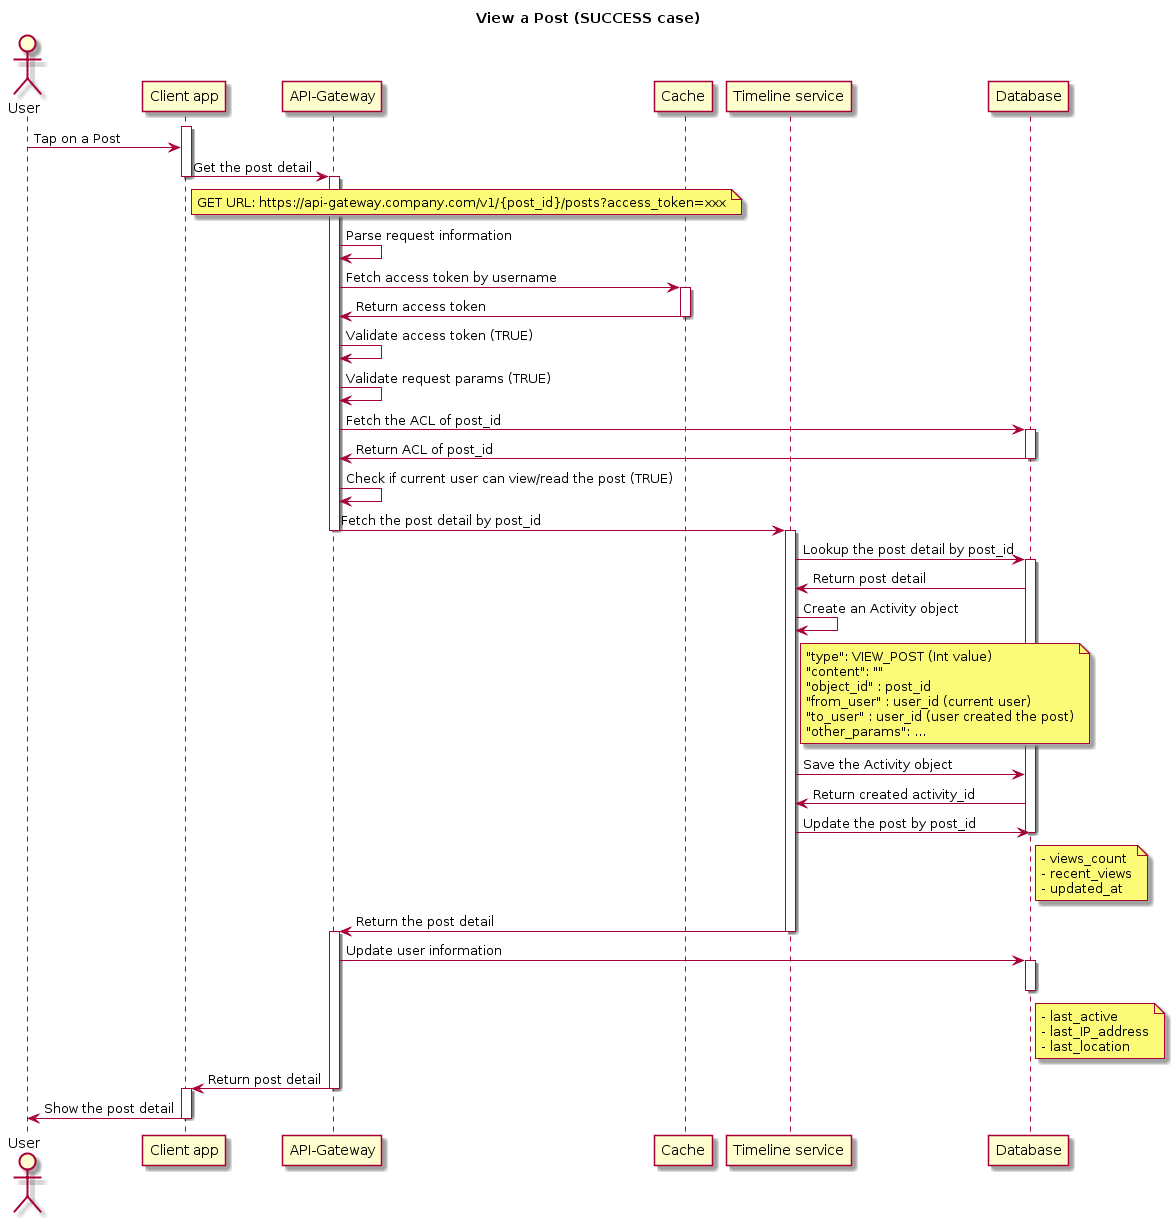

The diagram above was rendered by PlantUML. Its source (embedded in the PNG):
@startuml
title: View a Post (SUCCESS case)
    actor "User"
    participant "Client app"
    participant "API-Gateway"
    participant "Cache"
    participant "Timeline service"
    
    activate "Client app"
    "User" -> "Client app": Tap on a Post
    "Client app" -> "API-Gateway": Get the post detail
    note right of "Client app"
        GET URL: https://api-gateway.company.com/v1/{post_id}/posts?access_token=xxx
    end note
    deactivate "Client app"
    activate "API-Gateway"
    "API-Gateway" -> "API-Gateway": Parse request information
    "API-Gateway" -> "Cache": Fetch access token by username
    activate "Cache"
    "Cache" -> "API-Gateway": Return access token
    deactivate "Cache"
    "API-Gateway" -> "API-Gateway": Validate access token (TRUE)
    "API-Gateway" -> "API-Gateway": Validate request params (TRUE)
    "API-Gateway" -> "Database": Fetch the ACL of post_id
    activate "Database"
    "Database" -> "API-Gateway": Return ACL of post_id
    deactivate "Database"
    "API-Gateway" -> "API-Gateway": Check if current user can view/read the post (TRUE)
    "API-Gateway" -> "Timeline service": Fetch the post detail by post_id
    deactivate "API-Gateway"
    activate "Timeline service"
    "Timeline service" -> "Database": Lookup the post detail by post_id
    activate "Database"
    "Database" -> "Timeline service": Return post detail
    "Timeline service" -> "Timeline service": Create an Activity object
    note right of "Timeline service"
       "type": VIEW_POST (Int value)
       "content": ""
       "object_id" : post_id
       "from_user" : user_id (current user)
       "to_user" : user_id (user created the post)
       "other_params": ...
    end note
    "Timeline service" -> "Database": Save the Activity object
    "Database" -> "Timeline service": Return created activity_id
    
    "Timeline service" -> "Database": Update the post by post_id
    note right of "Database"
        - views_count
        - recent_views
        - updated_at
    end note
    deactivate "Database"
    "Timeline service" -> "API-Gateway": Return the post detail
    deactivate "Timeline service"
    activate "API-Gateway" 
    "API-Gateway" -> "Database": Update user information
    note right of "Database"
      - last_active
      - last_IP_address
      - last_location
    end note
    activate "Database"
    deactivate "Database"
    "API-Gateway" -> "Client app": Return post detail
    deactivate "API-Gateway"
    activate "Client app"
    "Client app" -> "User": Show the post detail
    deactivate "Client app"
@enduml